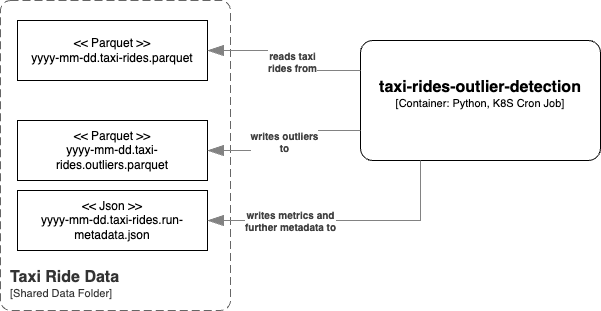

The diagram above was exported from draw.io. Its source (the exported page's mxGraphModel, read from the mxfile embedded in the PNG):
<mxGraphModel dx="959" dy="441" grid="1" gridSize="10" guides="1" tooltips="1" connect="1" arrows="1" fold="1" page="1" pageScale="1" pageWidth="827" pageHeight="1169" math="0" shadow="0">
  <root>
    <mxCell id="0" />
    <mxCell id="1" parent="0" />
    <object placeholders="1" c4Name="Taxi Ride Data" c4Type="SystemScopeBoundary" c4Application="Shared Data Folder" label="&lt;font style=&quot;font-size: 16px&quot;&gt;&lt;b&gt;&lt;div style=&quot;text-align: left&quot;&gt;%c4Name%&lt;/div&gt;&lt;/b&gt;&lt;/font&gt;&lt;div style=&quot;text-align: left&quot;&gt;[%c4Application%]&lt;/div&gt;" id="48">
      <mxCell style="rounded=1;fontSize=11;whiteSpace=wrap;html=1;dashed=1;arcSize=20;fillColor=none;strokeColor=#666666;fontColor=#333333;labelBackgroundColor=none;align=left;verticalAlign=bottom;labelBorderColor=none;spacingTop=0;spacing=10;dashPattern=8 4;metaEdit=1;rotatable=0;perimeter=rectanglePerimeter;noLabel=0;labelPadding=0;allowArrows=0;connectable=0;expand=0;recursiveResize=0;editable=1;pointerEvents=0;absoluteArcSize=1;points=[[0.25,0,0],[0.5,0,0],[0.75,0,0],[1,0.25,0],[1,0.5,0],[1,0.75,0],[0.75,1,0],[0.5,1,0],[0.25,1,0],[0,0.75,0],[0,0.5,0],[0,0.25,0]];" parent="1" vertex="1">
        <mxGeometry x="620" y="590" width="230" height="310" as="geometry" />
      </mxCell>
    </object>
    <mxCell id="50" value="&amp;lt;&amp;lt; Parquet &amp;gt;&amp;gt;&lt;div&gt;yyyy-mm-dd.taxi-rides.parquet&lt;/div&gt;" style="rounded=0;whiteSpace=wrap;html=1;" parent="1" vertex="1">
      <mxGeometry x="637" y="610" width="190" height="60" as="geometry" />
    </mxCell>
    <mxCell id="51" value="&amp;lt;&amp;lt; Parquet &amp;gt;&amp;gt;&lt;div&gt;yyyy-mm-dd.taxi-rides.outliers.parquet&lt;/div&gt;" style="rounded=0;whiteSpace=wrap;html=1;" parent="1" vertex="1">
      <mxGeometry x="637" y="710" width="190" height="60" as="geometry" />
    </mxCell>
    <object placeholders="1" c4Name="taxi-rides-outlier-detection" c4Type="Container" c4Technology="Python, K8S Cron Job" c4Description="" label="&lt;font style=&quot;font-size: 16px&quot;&gt;&lt;b&gt;%c4Name%&lt;/b&gt;&lt;/font&gt;&lt;div&gt;[%c4Type%: %c4Technology%]&lt;/div&gt;&lt;br&gt;&lt;div&gt;&lt;font style=&quot;font-size: 11px&quot;&gt;&lt;font color=&quot;#E6E6E6&quot;&gt;%c4Description%&lt;/font&gt;&lt;/div&gt;" id="52">
      <mxCell style="rounded=1;whiteSpace=wrap;html=1;fontSize=11;labelBackgroundColor=none;align=center;arcSize=10;metaEdit=1;resizable=0;points=[[0.25,0,0],[0.5,0,0],[0.75,0,0],[1,0.25,0],[1,0.5,0],[1,0.75,0],[0.75,1,0],[0.5,1,0],[0.25,1,0],[0,0.75,0],[0,0.5,0],[0,0.25,0]];" parent="1" vertex="1">
        <mxGeometry x="980" y="630" width="240" height="120" as="geometry" />
      </mxCell>
    </object>
    <object placeholders="1" c4Type="Relationship" c4Description="reads taxi &#10;rides from" label="&lt;div style=&quot;text-align: left&quot;&gt;&lt;div style=&quot;text-align: center&quot;&gt;&lt;b&gt;%c4Description%&lt;/b&gt;&lt;/div&gt;" id="53">
      <mxCell style="endArrow=blockThin;html=1;fontSize=10;fontColor=#404040;strokeWidth=1;endFill=1;strokeColor=#828282;elbow=vertical;metaEdit=1;endSize=14;startSize=14;jumpStyle=arc;jumpSize=16;rounded=0;edgeStyle=orthogonalEdgeStyle;exitX=0;exitY=0.25;exitDx=0;exitDy=0;exitPerimeter=0;" parent="1" source="52" target="50" edge="1">
        <mxGeometry x="-0.0058" y="-8" width="240" relative="1" as="geometry">
          <mxPoint x="910" y="430" as="sourcePoint" />
          <mxPoint x="790" y="410" as="targetPoint" />
          <mxPoint as="offset" />
        </mxGeometry>
      </mxCell>
    </object>
    <object placeholders="1" c4Type="Relationship" c4Description="writes outliers &#10;to" label="&lt;div style=&quot;text-align: left&quot;&gt;&lt;div style=&quot;text-align: center&quot;&gt;&lt;b&gt;%c4Description%&lt;/b&gt;&lt;/div&gt;" id="54">
      <mxCell style="endArrow=blockThin;html=1;fontSize=10;fontColor=#404040;strokeWidth=1;endFill=1;strokeColor=#828282;elbow=vertical;metaEdit=1;endSize=14;startSize=14;jumpStyle=arc;jumpSize=16;rounded=0;edgeStyle=orthogonalEdgeStyle;exitX=0;exitY=0.75;exitDx=0;exitDy=0;exitPerimeter=0;" parent="1" source="52" target="51" edge="1">
        <mxGeometry width="240" relative="1" as="geometry">
          <mxPoint x="910" y="490" as="sourcePoint" />
          <mxPoint x="790" y="510" as="targetPoint" />
          <mxPoint as="offset" />
        </mxGeometry>
      </mxCell>
    </object>
    <mxCell id="55" value="&amp;lt;&amp;lt; Json &amp;gt;&amp;gt;&lt;div&gt;yyyy-mm-dd.taxi-rides.run-metadata.json&lt;/div&gt;" style="rounded=0;whiteSpace=wrap;html=1;" parent="1" vertex="1">
      <mxGeometry x="637" y="780" width="190" height="60" as="geometry" />
    </mxCell>
    <object placeholders="1" c4Type="Relationship" c4Description="writes metrics and&#10;further metadata to" label="&lt;div style=&quot;text-align: left&quot;&gt;&lt;div style=&quot;text-align: center&quot;&gt;&lt;b&gt;%c4Description%&lt;/b&gt;&lt;/div&gt;" id="56">
      <mxCell style="endArrow=blockThin;html=1;fontSize=10;fontColor=#404040;strokeWidth=1;endFill=1;strokeColor=#828282;elbow=vertical;metaEdit=1;endSize=14;startSize=14;jumpStyle=arc;jumpSize=16;rounded=0;edgeStyle=orthogonalEdgeStyle;exitX=0.25;exitY=1;exitDx=0;exitDy=0;exitPerimeter=0;entryX=1;entryY=0.5;entryDx=0;entryDy=0;" parent="1" source="52" target="55" edge="1">
        <mxGeometry x="0.3919" width="240" relative="1" as="geometry">
          <mxPoint x="950" y="850" as="sourcePoint" />
          <mxPoint x="1190" y="850" as="targetPoint" />
          <mxPoint as="offset" />
        </mxGeometry>
      </mxCell>
    </object>
  </root>
</mxGraphModel>